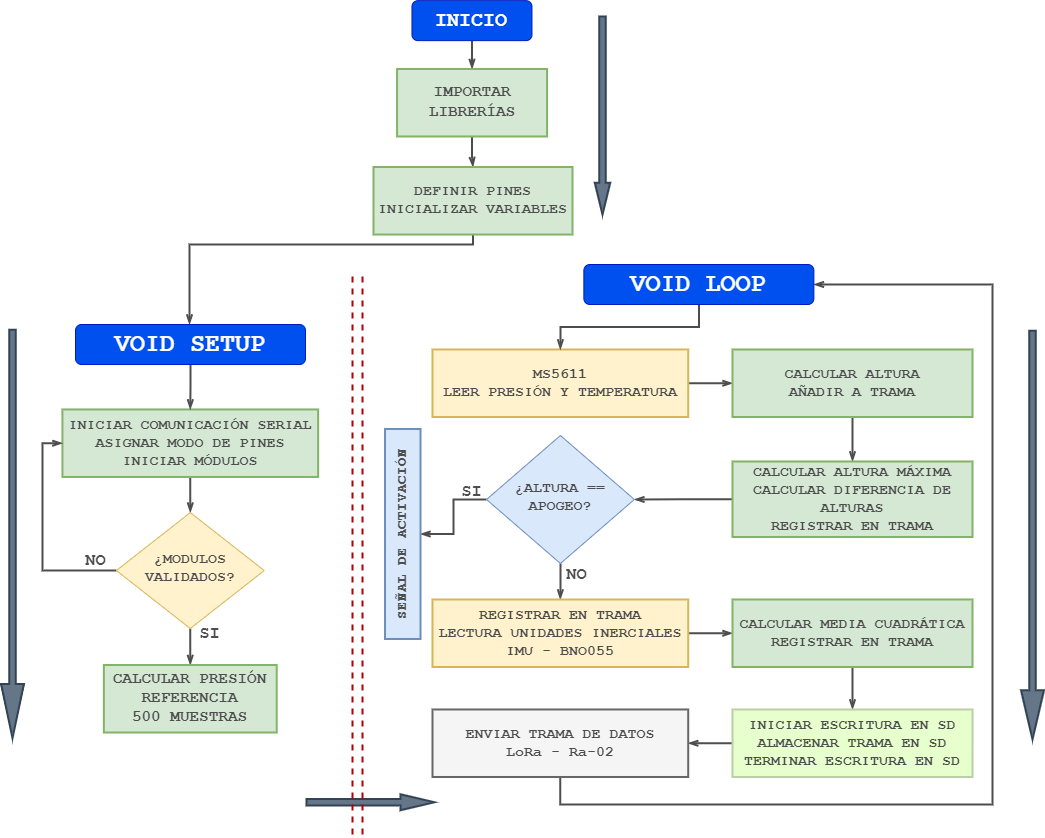

The diagram above was exported from draw.io. Its source (the exported page's mxGraphModel, read from the mxfile embedded in the PNG):
<mxGraphModel dx="2170" dy="1878" grid="1" gridSize="10" guides="1" tooltips="1" connect="1" arrows="1" fold="1" page="0" pageScale="1" pageWidth="827" pageHeight="1169" math="0" shadow="0">
  <root>
    <mxCell id="0" />
    <mxCell id="1" parent="0" />
    <mxCell id="2" value="" style="shape=flexArrow;endArrow=classic;html=1;rounded=0;strokeColor=#314354;strokeWidth=2;fontFamily=Courier New;fontSize=25;fontColor=#4D4D4D;endWidth=7.482758620689655;endSize=10.66;fillColor=#647687;width=5.517241379310345;" edge="1" parent="1">
      <mxGeometry width="50" height="50" relative="1" as="geometry">
        <mxPoint x="7403" y="367.8499999999999" as="sourcePoint" />
        <mxPoint x="7533" y="367.6500000000001" as="targetPoint" />
      </mxGeometry>
    </mxCell>
    <mxCell id="3" style="edgeStyle=orthogonalEdgeStyle;rounded=0;orthogonalLoop=1;jettySize=auto;html=1;entryX=0.5;entryY=0;entryDx=0;entryDy=0;strokeColor=#4D4D4D;strokeWidth=2;fontFamily=Courier New;fontSize=20;fontColor=#4D4D4D;endArrow=openThin;endFill=0;" edge="1" source="4" target="6" parent="1">
      <mxGeometry relative="1" as="geometry" />
    </mxCell>
    <mxCell id="4" value="&lt;font style=&quot;font-size: 20px;&quot; face=&quot;Courier New&quot;&gt;&lt;b&gt;INICIO&lt;/b&gt;&lt;/font&gt;" style="rounded=1;whiteSpace=wrap;html=1;fontSize=12;glass=0;strokeWidth=1;shadow=0;fontColor=#ffffff;fillColor=#0050ef;strokeColor=#001DBC;" vertex="1" parent="1">
      <mxGeometry x="7509.47" y="-433.86" width="120" height="40" as="geometry" />
    </mxCell>
    <mxCell id="5" style="edgeStyle=orthogonalEdgeStyle;rounded=0;orthogonalLoop=1;jettySize=auto;html=1;entryX=0.5;entryY=0;entryDx=0;entryDy=0;strokeColor=#4D4D4D;strokeWidth=2;fontFamily=Courier New;fontSize=20;fontColor=#4D4D4D;endArrow=openThin;endFill=0;" edge="1" source="6" target="8" parent="1">
      <mxGeometry relative="1" as="geometry" />
    </mxCell>
    <mxCell id="6" value="&lt;font size=&quot;1&quot; color=&quot;#4d4d4d&quot;&gt;&lt;b style=&quot;font-size: 16px;&quot;&gt;IMPORTAR LIBRERÍAS&lt;br&gt;&lt;/b&gt;&lt;/font&gt;" style="rounded=0;whiteSpace=wrap;html=1;strokeColor=#82B366;fillColor=#D5E8D4;strokeWidth=2;fontFamily=Courier New;gradientColor=none;" vertex="1" parent="1">
      <mxGeometry x="7494.57" y="-365.53" width="150" height="67.51" as="geometry" />
    </mxCell>
    <mxCell id="7" style="edgeStyle=orthogonalEdgeStyle;rounded=0;orthogonalLoop=1;jettySize=auto;html=1;entryX=0.5;entryY=0;entryDx=0;entryDy=0;strokeColor=#4D4D4D;strokeWidth=2;fontFamily=Courier New;fontSize=25;fontColor=#4D4D4D;endArrow=openThin;endFill=0;" edge="1" source="8" target="38" parent="1">
      <mxGeometry relative="1" as="geometry">
        <Array as="points">
          <mxPoint x="7571" y="-190" />
          <mxPoint x="7287" y="-190" />
          <mxPoint x="7287" y="-110" />
        </Array>
      </mxGeometry>
    </mxCell>
    <mxCell id="8" value="&lt;font color=&quot;#4d4d4d&quot; style=&quot;font-size: 15px;&quot;&gt;&lt;b style=&quot;font-size: 15px;&quot;&gt;DEFINIR PINES&lt;br style=&quot;font-size: 15px;&quot;&gt;INICIALIZAR VARIABLES&lt;br style=&quot;font-size: 15px;&quot;&gt;&lt;/b&gt;&lt;/font&gt;" style="rounded=0;whiteSpace=wrap;html=1;strokeColor=#82B366;fillColor=#D5E8D4;strokeWidth=2;fontFamily=Courier New;fontSize=15;gradientColor=none;" vertex="1" parent="1">
      <mxGeometry x="7471" y="-267.48" width="199" height="67.51" as="geometry" />
    </mxCell>
    <mxCell id="9" style="edgeStyle=orthogonalEdgeStyle;rounded=0;orthogonalLoop=1;jettySize=auto;html=1;entryX=0.5;entryY=0;entryDx=0;entryDy=0;strokeColor=#4D4D4D;strokeWidth=2;fontFamily=Courier New;fontSize=15;fontColor=#4D4D4D;endArrow=openThin;endFill=0;" edge="1" source="10" target="15" parent="1">
      <mxGeometry relative="1" as="geometry" />
    </mxCell>
    <mxCell id="10" value="&lt;b style=&quot;font-size: 15px;&quot;&gt;&lt;font color=&quot;#4d4d4d&quot; style=&quot;font-size: 15px;&quot;&gt;INICIAR COMUNICACIÓN SERIAL&lt;br style=&quot;font-size: 15px;&quot;&gt;ASIGNAR MODO DE PINES&lt;br style=&quot;font-size: 15px;&quot;&gt;INICIAR MÓDULOS&lt;/font&gt;&lt;/b&gt;" style="rounded=0;whiteSpace=wrap;html=1;strokeColor=#82B366;fillColor=#D5E8D4;strokeWidth=2;fontFamily=Courier New;fontSize=15;" vertex="1" parent="1">
      <mxGeometry x="7159.93" y="-25.049999999999997" width="255.71" height="67.51" as="geometry" />
    </mxCell>
    <mxCell id="11" style="edgeStyle=orthogonalEdgeStyle;rounded=0;orthogonalLoop=1;jettySize=auto;html=1;entryX=0;entryY=0.5;entryDx=0;entryDy=0;strokeColor=#4D4D4D;strokeWidth=2;fontFamily=Courier New;fontSize=15;fontColor=#4D4D4D;endArrow=openThin;endFill=0;exitX=0;exitY=0.5;exitDx=0;exitDy=0;" edge="1" source="15" target="10" parent="1">
      <mxGeometry relative="1" as="geometry" />
    </mxCell>
    <mxCell id="12" value="NO" style="edgeLabel;html=1;align=center;verticalAlign=middle;resizable=0;points=[];fontSize=17;fontFamily=Courier New;fontColor=#4D4D4D;labelBackgroundColor=none;fontStyle=1" vertex="1" connectable="0" parent="11">
      <mxGeometry x="-0.76" y="2" relative="1" as="geometry">
        <mxPoint x="5" y="-12" as="offset" />
      </mxGeometry>
    </mxCell>
    <mxCell id="13" style="edgeStyle=orthogonalEdgeStyle;rounded=0;orthogonalLoop=1;jettySize=auto;html=1;entryX=0.5;entryY=0;entryDx=0;entryDy=0;strokeColor=#4D4D4D;strokeWidth=2;fontFamily=Courier New;fontSize=15;fontColor=#4D4D4D;endArrow=openThin;endFill=0;" edge="1" source="15" target="16" parent="1">
      <mxGeometry relative="1" as="geometry" />
    </mxCell>
    <mxCell id="14" value="SI" style="edgeLabel;html=1;align=center;verticalAlign=middle;resizable=0;points=[];fontSize=17;fontFamily=Courier New;fontColor=#4D4D4D;labelBackgroundColor=none;fontStyle=1" vertex="1" connectable="0" parent="13">
      <mxGeometry x="-0.7113" y="-1" relative="1" as="geometry">
        <mxPoint x="19" as="offset" />
      </mxGeometry>
    </mxCell>
    <mxCell id="15" value="&lt;b&gt;¿MODULOS VALIDADOS?&lt;/b&gt;" style="rhombus;whiteSpace=wrap;html=1;shadow=0;fontFamily=Courier New;fontSize=15;align=center;strokeWidth=1;spacing=6;spacingTop=-4;fontColor=#4D4D4D;fillColor=#FFF2CC;strokeColor=#D6B656;" vertex="1" parent="1">
      <mxGeometry x="7213.860000000001" y="78.07" width="147.86" height="115.96" as="geometry" />
    </mxCell>
    <mxCell id="16" value="&lt;font size=&quot;1&quot; color=&quot;#4d4d4d&quot;&gt;&lt;b style=&quot;font-size: 16px;&quot;&gt;CALCULAR PRESIÓN REFERENCIA&lt;br&gt;500 MUESTRAS&lt;br&gt;&lt;/b&gt;&lt;/font&gt;" style="rounded=0;whiteSpace=wrap;html=1;strokeColor=#82B366;fillColor=#D5E8D4;strokeWidth=2;fontFamily=Courier New;" vertex="1" parent="1">
      <mxGeometry x="7201.37" y="230.49" width="172.85" height="67.51" as="geometry" />
    </mxCell>
    <mxCell id="17" style="edgeStyle=orthogonalEdgeStyle;rounded=0;orthogonalLoop=1;jettySize=auto;html=1;entryX=0;entryY=0.5;entryDx=0;entryDy=0;strokeColor=#4D4D4D;strokeWidth=2;fontFamily=Courier New;fontSize=15;fontColor=#4D4D4D;endArrow=openThin;endFill=0;" edge="1" source="18" target="20" parent="1">
      <mxGeometry relative="1" as="geometry" />
    </mxCell>
    <mxCell id="18" value="&lt;font color=&quot;#4d4d4d&quot;&gt;&lt;b&gt;MS5611&lt;br&gt;LEER PRESIÓN Y TEMPERATURA&lt;br&gt;&lt;/b&gt;&lt;/font&gt;" style="rounded=0;whiteSpace=wrap;html=1;strokeColor=#D6B656;fillColor=#FFF2CC;strokeWidth=2;fontFamily=Courier New;fontSize=15;" vertex="1" parent="1">
      <mxGeometry x="7530" y="-85.01999999999998" width="255.71" height="67.51" as="geometry" />
    </mxCell>
    <mxCell id="19" style="edgeStyle=orthogonalEdgeStyle;rounded=0;orthogonalLoop=1;jettySize=auto;html=1;strokeColor=#4D4D4D;strokeWidth=2;fontFamily=Courier New;fontSize=15;fontColor=#4D4D4D;endArrow=openThin;endFill=0;" edge="1" source="20" target="22" parent="1">
      <mxGeometry relative="1" as="geometry" />
    </mxCell>
    <mxCell id="20" value="&lt;font color=&quot;#4d4d4d&quot;&gt;&lt;b&gt;CALCULAR ALTURA&lt;br&gt;AÑADIR A TRAMA&lt;br&gt;&lt;/b&gt;&lt;/font&gt;" style="rounded=0;whiteSpace=wrap;html=1;strokeColor=#82B366;fillColor=#D5E8D4;strokeWidth=2;fontFamily=Courier New;fontSize=15;" vertex="1" parent="1">
      <mxGeometry x="7830" y="-85.02000000000001" width="240" height="67.51" as="geometry" />
    </mxCell>
    <mxCell id="21" style="edgeStyle=orthogonalEdgeStyle;rounded=0;orthogonalLoop=1;jettySize=auto;html=1;entryX=1;entryY=0.5;entryDx=0;entryDy=0;strokeColor=#4D4D4D;strokeWidth=2;fontFamily=Courier New;fontSize=15;fontColor=#4D4D4D;endArrow=openThin;endFill=0;" edge="1" source="22" target="27" parent="1">
      <mxGeometry relative="1" as="geometry" />
    </mxCell>
    <mxCell id="22" value="&lt;font color=&quot;#4d4d4d&quot;&gt;&lt;b&gt;CALCULAR ALTURA MÁXIMA&lt;br&gt;CALCULAR DIFERENCIA DE ALTURAS&lt;br&gt;REGISTRAR EN TRAMA&lt;br&gt;&lt;/b&gt;&lt;/font&gt;" style="rounded=0;whiteSpace=wrap;html=1;strokeColor=#82B366;fillColor=#D5E8D4;strokeWidth=2;fontFamily=Courier New;fontSize=15;" vertex="1" parent="1">
      <mxGeometry x="7830" y="27" width="240" height="75.49" as="geometry" />
    </mxCell>
    <mxCell id="23" style="edgeStyle=orthogonalEdgeStyle;rounded=0;orthogonalLoop=1;jettySize=auto;html=1;strokeColor=#4D4D4D;strokeWidth=2;fontFamily=Courier New;fontSize=15;fontColor=#4D4D4D;endArrow=openThin;endFill=0;" edge="1" source="27" target="28" parent="1">
      <mxGeometry relative="1" as="geometry" />
    </mxCell>
    <mxCell id="24" value="SI" style="edgeLabel;html=1;align=center;verticalAlign=middle;resizable=0;points=[];fontSize=17;fontFamily=Courier New;fontColor=#4D4D4D;labelBackgroundColor=none;fontStyle=1" vertex="1" connectable="0" parent="23">
      <mxGeometry x="-0.5161" y="1" relative="1" as="geometry">
        <mxPoint x="9" y="-9" as="offset" />
      </mxGeometry>
    </mxCell>
    <mxCell id="25" style="edgeStyle=orthogonalEdgeStyle;rounded=0;orthogonalLoop=1;jettySize=auto;html=1;strokeColor=#4D4D4D;strokeWidth=2;fontFamily=Courier New;fontSize=15;fontColor=#4D4D4D;endArrow=openThin;endFill=0;" edge="1" source="27" target="30" parent="1">
      <mxGeometry relative="1" as="geometry" />
    </mxCell>
    <mxCell id="26" value="&lt;b style=&quot;font-size: 17px;&quot;&gt;NO&lt;/b&gt;" style="edgeLabel;html=1;align=center;verticalAlign=middle;resizable=0;points=[];fontSize=17;fontFamily=Courier New;fontColor=#4D4D4D;labelBackgroundColor=none;" vertex="1" connectable="0" parent="25">
      <mxGeometry x="-0.7113" y="-2" relative="1" as="geometry">
        <mxPoint x="17" y="6" as="offset" />
      </mxGeometry>
    </mxCell>
    <mxCell id="27" value="&lt;b&gt;¿ALTURA == APOGEO?&lt;/b&gt;" style="rhombus;whiteSpace=wrap;html=1;shadow=0;fontFamily=Courier New;fontSize=15;align=center;strokeWidth=1;spacing=6;spacingTop=-4;fontColor=#4D4D4D;fillColor=#DAE8FC;strokeColor=#6C8EBF;" vertex="1" parent="1">
      <mxGeometry x="7584" y="1" width="147.86" height="128" as="geometry" />
    </mxCell>
    <mxCell id="28" value="&lt;font color=&quot;#4d4d4d&quot;&gt;&lt;b&gt;SEÑAL DE ACTIVACIÓN&lt;br&gt;&lt;/b&gt;&lt;/font&gt;" style="rounded=0;whiteSpace=wrap;html=1;strokeColor=#6C8EBF;fillColor=#DAE8FC;strokeWidth=2;fontFamily=Courier New;fontSize=15;rotation=-90;" vertex="1" parent="1">
      <mxGeometry x="7395.26" y="81.74" width="210" height="35.49" as="geometry" />
    </mxCell>
    <mxCell id="29" style="edgeStyle=orthogonalEdgeStyle;rounded=0;orthogonalLoop=1;jettySize=auto;html=1;entryX=0;entryY=0.5;entryDx=0;entryDy=0;strokeColor=#4D4D4D;strokeWidth=2;fontFamily=Courier New;fontSize=15;fontColor=#4D4D4D;endArrow=openThin;endFill=0;" edge="1" source="30" target="32" parent="1">
      <mxGeometry relative="1" as="geometry" />
    </mxCell>
    <mxCell id="30" value="&lt;font color=&quot;#4d4d4d&quot;&gt;&lt;b&gt;REGISTRAR EN TRAMA&lt;br&gt;LECTURA UNIDADES INERCIALES&lt;br&gt;IMU - BNO055&lt;br&gt;&lt;/b&gt;&lt;/font&gt;" style="rounded=0;whiteSpace=wrap;html=1;strokeColor=#D6B656;fillColor=#FFF2CC;strokeWidth=2;fontFamily=Courier New;fontSize=15;" vertex="1" parent="1">
      <mxGeometry x="7530" y="164.98000000000002" width="255.71" height="67.51" as="geometry" />
    </mxCell>
    <mxCell id="31" style="edgeStyle=orthogonalEdgeStyle;rounded=0;orthogonalLoop=1;jettySize=auto;html=1;strokeColor=#4D4D4D;strokeWidth=2;fontFamily=Courier New;fontSize=15;fontColor=#4D4D4D;endArrow=openThin;endFill=0;" edge="1" source="32" target="34" parent="1">
      <mxGeometry relative="1" as="geometry" />
    </mxCell>
    <mxCell id="32" value="&lt;font color=&quot;#4d4d4d&quot;&gt;&lt;b&gt;CALCULAR MEDIA CUADRÁTICA&lt;br&gt;REGISTRAR EN TRAMA&lt;br&gt;&lt;/b&gt;&lt;/font&gt;" style="rounded=0;whiteSpace=wrap;html=1;strokeColor=#82B366;fillColor=#D5E8D4;strokeWidth=2;fontFamily=Courier New;fontSize=15;align=center;verticalAlign=middle;" vertex="1" parent="1">
      <mxGeometry x="7830" y="164.98000000000002" width="240" height="67.51" as="geometry" />
    </mxCell>
    <mxCell id="33" style="edgeStyle=orthogonalEdgeStyle;rounded=0;orthogonalLoop=1;jettySize=auto;html=1;entryX=1;entryY=0.5;entryDx=0;entryDy=0;strokeColor=#4D4D4D;strokeWidth=2;fontFamily=Courier New;fontSize=15;fontColor=#4D4D4D;endArrow=openThin;endFill=0;" edge="1" source="34" target="36" parent="1">
      <mxGeometry relative="1" as="geometry" />
    </mxCell>
    <mxCell id="34" value="&lt;font color=&quot;#4d4d4d&quot;&gt;&lt;b&gt;INICIAR ESCRITURA EN SD&lt;br&gt;ALMACENAR TRAMA EN SD&lt;br&gt;TERMINAR ESCRITURA EN SD&lt;br&gt;&lt;/b&gt;&lt;/font&gt;" style="rounded=0;whiteSpace=wrap;html=1;strokeColor=#BACFA5;fillColor=#E6FFCC;strokeWidth=2;fontFamily=Courier New;fontSize=15;align=center;verticalAlign=middle;" vertex="1" parent="1">
      <mxGeometry x="7830" y="274.98" width="240" height="67.51" as="geometry" />
    </mxCell>
    <mxCell id="35" style="edgeStyle=orthogonalEdgeStyle;rounded=0;orthogonalLoop=1;jettySize=auto;html=1;entryX=1;entryY=0.5;entryDx=0;entryDy=0;strokeColor=#4D4D4D;strokeWidth=2;fontFamily=Courier New;fontSize=25;fontColor=#4D4D4D;endArrow=openThin;endFill=0;" edge="1" source="36" target="40" parent="1">
      <mxGeometry relative="1" as="geometry">
        <Array as="points">
          <mxPoint x="7658" y="370" />
          <mxPoint x="8090" y="370" />
          <mxPoint x="8090" y="-150" />
        </Array>
      </mxGeometry>
    </mxCell>
    <mxCell id="36" value="&lt;font color=&quot;#4d4d4d&quot;&gt;&lt;b&gt;ENVIAR TRAMA DE DATOS&lt;br&gt;LoRa - Ra-02&lt;br&gt;&lt;/b&gt;&lt;/font&gt;" style="rounded=0;whiteSpace=wrap;html=1;strokeColor=#666666;fillColor=#F5F5F5;strokeWidth=2;fontFamily=Courier New;fontSize=15;" vertex="1" parent="1">
      <mxGeometry x="7530" y="274.98" width="255.71" height="67.51" as="geometry" />
    </mxCell>
    <mxCell id="37" style="edgeStyle=orthogonalEdgeStyle;rounded=0;orthogonalLoop=1;jettySize=auto;html=1;strokeColor=#4D4D4D;strokeWidth=2;fontFamily=Courier New;fontSize=25;fontColor=#4D4D4D;endArrow=openThin;endFill=0;" edge="1" source="38" target="10" parent="1">
      <mxGeometry relative="1" as="geometry" />
    </mxCell>
    <mxCell id="38" value="&lt;font style=&quot;font-size: 25px;&quot;&gt;VOID SETUP&lt;/font&gt;" style="rounded=1;whiteSpace=wrap;html=1;fontSize=12;glass=0;strokeWidth=1;shadow=0;fontColor=#ffffff;fontFamily=Courier New;fontStyle=1;fillColor=#0050ef;strokeColor=#001DBC;" vertex="1" parent="1">
      <mxGeometry x="7173" y="-110.00000000000003" width="230" height="40" as="geometry" />
    </mxCell>
    <mxCell id="39" style="edgeStyle=orthogonalEdgeStyle;rounded=0;orthogonalLoop=1;jettySize=auto;html=1;entryX=0.5;entryY=0;entryDx=0;entryDy=0;strokeColor=#4D4D4D;strokeWidth=2;fontFamily=Courier New;fontSize=25;fontColor=#4D4D4D;endArrow=openThin;endFill=0;" edge="1" source="40" target="18" parent="1">
      <mxGeometry relative="1" as="geometry" />
    </mxCell>
    <mxCell id="40" value="&lt;font style=&quot;font-size: 25px;&quot;&gt;VOID LOOP&lt;/font&gt;" style="rounded=1;whiteSpace=wrap;html=1;fontSize=12;glass=0;strokeWidth=1;shadow=0;fontColor=#ffffff;fontFamily=Courier New;fontStyle=1;fillColor=#0050ef;strokeColor=#001DBC;" vertex="1" parent="1">
      <mxGeometry x="7681.37" y="-170.00000000000003" width="230" height="40" as="geometry" />
    </mxCell>
    <mxCell id="41" value="" style="endArrow=none;dashed=1;html=1;rounded=0;strokeColor=#B20000;strokeWidth=2;fontFamily=Courier New;fontSize=25;fontColor=#4D4D4D;fillColor=#e51400;" edge="1" parent="1">
      <mxGeometry width="50" height="50" relative="1" as="geometry">
        <mxPoint x="7450" y="400" as="sourcePoint" />
        <mxPoint x="7450" y="-160" as="targetPoint" />
      </mxGeometry>
    </mxCell>
    <mxCell id="42" value="" style="endArrow=none;dashed=1;html=1;rounded=0;strokeColor=#B20000;strokeWidth=2;fontFamily=Courier New;fontSize=25;fontColor=#4D4D4D;fillColor=#e51400;" edge="1" parent="1">
      <mxGeometry width="50" height="50" relative="1" as="geometry">
        <mxPoint x="7460" y="400" as="sourcePoint" />
        <mxPoint x="7460" y="-160" as="targetPoint" />
      </mxGeometry>
    </mxCell>
    <mxCell id="43" value="" style="shape=flexArrow;endArrow=classic;html=1;rounded=0;strokeColor=#314354;strokeWidth=2;fontFamily=Courier New;fontSize=25;fontColor=#4D4D4D;endWidth=14.353448275862068;endSize=17.412499999999998;fillColor=#647687;width=5.517241379310345;" edge="1" parent="1">
      <mxGeometry width="50" height="50" relative="1" as="geometry">
        <mxPoint x="7110" y="-105.77999999999997" as="sourcePoint" />
        <mxPoint x="7110" y="304.75" as="targetPoint" />
      </mxGeometry>
    </mxCell>
    <mxCell id="44" value="" style="shape=flexArrow;endArrow=classic;html=1;rounded=0;strokeColor=#314354;strokeWidth=2;fontFamily=Courier New;fontSize=25;fontColor=#4D4D4D;endWidth=14.353448275862068;endSize=15.674999999999999;fillColor=#647687;width=5.517241379310345;" edge="1" parent="1">
      <mxGeometry width="50" height="50" relative="1" as="geometry">
        <mxPoint x="8130" y="-104.73999999999978" as="sourcePoint" />
        <mxPoint x="8130" y="305.78999999999996" as="targetPoint" />
      </mxGeometry>
    </mxCell>
    <mxCell id="45" value="" style="shape=flexArrow;endArrow=classic;html=1;rounded=0;strokeColor=#314354;strokeWidth=2;fontFamily=Courier New;fontSize=25;fontColor=#4D4D4D;endWidth=7.126436781609195;endSize=9.923809523809524;fillColor=#647687;width=5.517241379310345;" edge="1" parent="1">
      <mxGeometry width="50" height="50" relative="1" as="geometry">
        <mxPoint x="7700" y="-419.03999999999996" as="sourcePoint" />
        <mxPoint x="7700" y="-219" as="targetPoint" />
      </mxGeometry>
    </mxCell>
  </root>
</mxGraphModel>